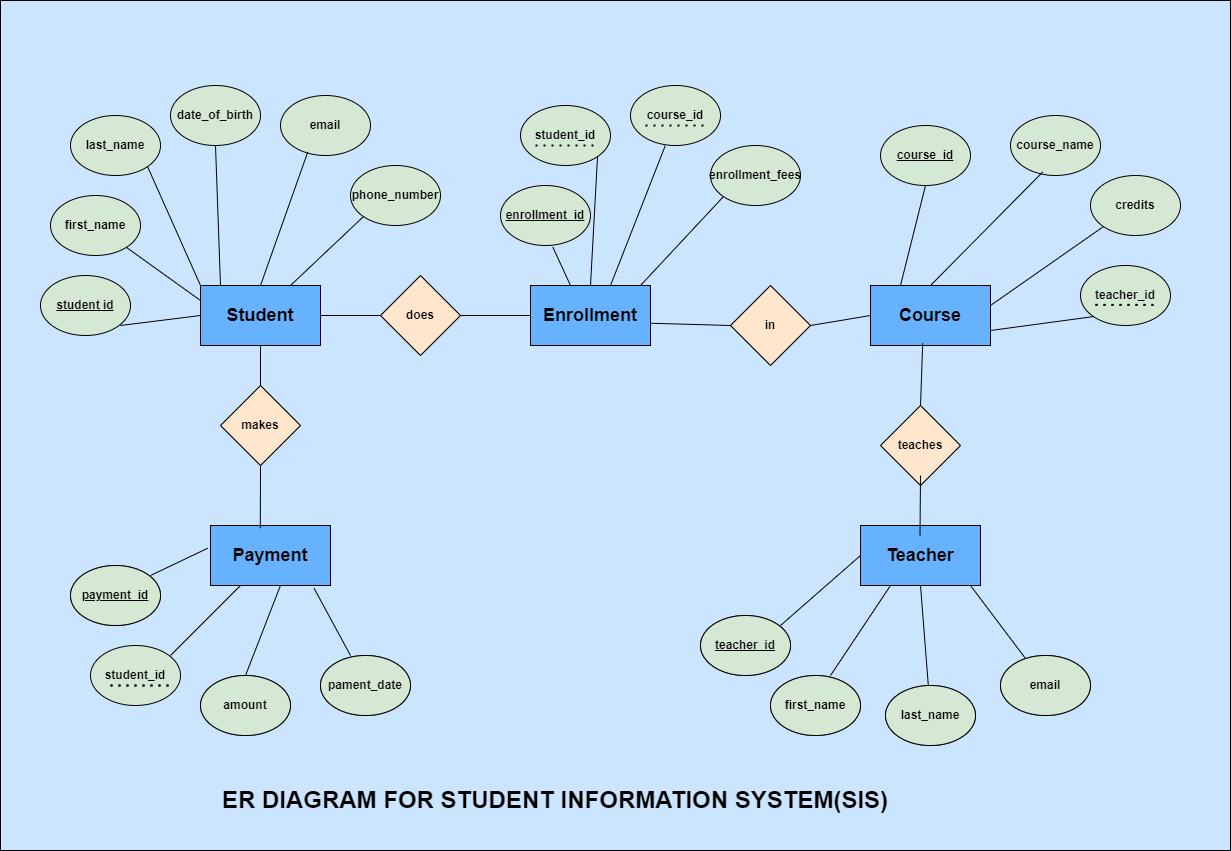

The diagram above was exported from draw.io. Its source (the exported page's mxGraphModel, read from the mxfile embedded in the PNG):
<mxGraphModel dx="2288" dy="1839" grid="1" gridSize="10" guides="1" tooltips="1" connect="1" arrows="1" fold="1" page="1" pageScale="1" pageWidth="850" pageHeight="1100" math="0" shadow="0" extFonts="Permanent Marker^https://fonts.googleapis.com/css?family=Permanent+Marker">
  <root>
    <mxCell id="0" />
    <mxCell id="1" parent="0" />
    <mxCell id="kOCg1B07p_bd85WiQjiC-73" value="" style="rounded=0;whiteSpace=wrap;html=1;fillColor=#CCE5FF;" vertex="1" parent="1">
      <mxGeometry x="-150" y="-165" width="1230" height="850" as="geometry" />
    </mxCell>
    <mxCell id="kOCg1B07p_bd85WiQjiC-1" value="&lt;b&gt;&lt;font style=&quot;font-size: 18px;&quot;&gt;Payment&lt;/font&gt;&lt;/b&gt;" style="rounded=0;whiteSpace=wrap;html=1;fillColor=#66B2FF;" vertex="1" parent="1">
      <mxGeometry x="60" y="360" width="120" height="60" as="geometry" />
    </mxCell>
    <mxCell id="kOCg1B07p_bd85WiQjiC-2" value="&lt;b&gt;&lt;font style=&quot;font-size: 18px;&quot;&gt;Student&lt;/font&gt;&lt;/b&gt;" style="rounded=0;whiteSpace=wrap;html=1;fillColor=#66B2FF;" vertex="1" parent="1">
      <mxGeometry x="50" y="120" width="120" height="60" as="geometry" />
    </mxCell>
    <mxCell id="kOCg1B07p_bd85WiQjiC-3" value="&lt;b&gt;&lt;font style=&quot;font-size: 18px;&quot;&gt;Course&lt;/font&gt;&lt;/b&gt;" style="rounded=0;whiteSpace=wrap;html=1;fillColor=#66B2FF;" vertex="1" parent="1">
      <mxGeometry x="720" y="120" width="120" height="60" as="geometry" />
    </mxCell>
    <mxCell id="kOCg1B07p_bd85WiQjiC-4" value="&lt;b&gt;&lt;font style=&quot;font-size: 18px;&quot;&gt;Enrollment&lt;/font&gt;&lt;/b&gt;" style="rounded=0;whiteSpace=wrap;html=1;fillColor=#66B2FF;" vertex="1" parent="1">
      <mxGeometry x="380" y="120" width="120" height="60" as="geometry" />
    </mxCell>
    <mxCell id="kOCg1B07p_bd85WiQjiC-6" value="&lt;b&gt;&lt;font style=&quot;font-size: 18px;&quot;&gt;Teacher&lt;/font&gt;&lt;/b&gt;" style="rounded=0;whiteSpace=wrap;html=1;fillColor=#66B2FF;" vertex="1" parent="1">
      <mxGeometry x="710" y="360" width="120" height="60" as="geometry" />
    </mxCell>
    <mxCell id="kOCg1B07p_bd85WiQjiC-7" value="&lt;b&gt;does&lt;/b&gt;" style="rhombus;whiteSpace=wrap;html=1;fillColor=#FFE6CC;" vertex="1" parent="1">
      <mxGeometry x="230" y="110" width="80" height="80" as="geometry" />
    </mxCell>
    <mxCell id="kOCg1B07p_bd85WiQjiC-8" value="&lt;b&gt;in&lt;/b&gt;" style="rhombus;whiteSpace=wrap;html=1;fillColor=#FFE6CC;" vertex="1" parent="1">
      <mxGeometry x="580" y="120" width="80" height="80" as="geometry" />
    </mxCell>
    <mxCell id="kOCg1B07p_bd85WiQjiC-9" value="&lt;b&gt;makes&lt;/b&gt;" style="rhombus;whiteSpace=wrap;html=1;fillColor=#FFE6CC;" vertex="1" parent="1">
      <mxGeometry x="70" y="220" width="80" height="80" as="geometry" />
    </mxCell>
    <mxCell id="kOCg1B07p_bd85WiQjiC-10" value="&lt;b&gt;teaches&lt;/b&gt;" style="rhombus;whiteSpace=wrap;html=1;fillColor=#FFE6CC;" vertex="1" parent="1">
      <mxGeometry x="730" y="240" width="80" height="80" as="geometry" />
    </mxCell>
    <mxCell id="kOCg1B07p_bd85WiQjiC-12" value="&lt;b&gt;date_of_birth&lt;/b&gt;" style="ellipse;whiteSpace=wrap;html=1;fillColor=#D5E8D4;" vertex="1" parent="1">
      <mxGeometry x="20" y="-80" width="90" height="60" as="geometry" />
    </mxCell>
    <mxCell id="kOCg1B07p_bd85WiQjiC-13" value="&lt;b&gt;last_name&lt;/b&gt;" style="ellipse;whiteSpace=wrap;html=1;fillColor=#D5E8D4;" vertex="1" parent="1">
      <mxGeometry x="-80" y="-50" width="90" height="60" as="geometry" />
    </mxCell>
    <mxCell id="kOCg1B07p_bd85WiQjiC-14" value="&lt;b&gt;first_name&lt;/b&gt;" style="ellipse;whiteSpace=wrap;html=1;fillColor=#D5E8D4;" vertex="1" parent="1">
      <mxGeometry x="-100" y="30" width="90" height="60" as="geometry" />
    </mxCell>
    <mxCell id="kOCg1B07p_bd85WiQjiC-15" value="&lt;u&gt;&lt;b&gt;student id&lt;/b&gt;&lt;/u&gt;" style="ellipse;whiteSpace=wrap;html=1;fillColor=#D5E8D4;" vertex="1" parent="1">
      <mxGeometry x="-110" y="110" width="90" height="60" as="geometry" />
    </mxCell>
    <mxCell id="kOCg1B07p_bd85WiQjiC-16" value="&lt;b&gt;email&lt;/b&gt;" style="ellipse;whiteSpace=wrap;html=1;fillColor=#D5E8D4;" vertex="1" parent="1">
      <mxGeometry x="130" y="-70" width="90" height="60" as="geometry" />
    </mxCell>
    <mxCell id="kOCg1B07p_bd85WiQjiC-17" value="&lt;b&gt;phone_number&lt;/b&gt;" style="ellipse;whiteSpace=wrap;html=1;fillColor=#D5E8D4;" vertex="1" parent="1">
      <mxGeometry x="200" width="90" height="60" as="geometry" />
    </mxCell>
    <mxCell id="kOCg1B07p_bd85WiQjiC-18" value="&lt;u&gt;&lt;b&gt;enrollment_id&lt;/b&gt;&lt;/u&gt;" style="ellipse;whiteSpace=wrap;html=1;fillColor=#D5E8D4;" vertex="1" parent="1">
      <mxGeometry x="350" y="20" width="90" height="60" as="geometry" />
    </mxCell>
    <mxCell id="kOCg1B07p_bd85WiQjiC-19" value="&lt;b&gt;student_id&lt;/b&gt;" style="ellipse;whiteSpace=wrap;html=1;fillColor=#D5E8D4;" vertex="1" parent="1">
      <mxGeometry x="370" y="-60" width="90" height="60" as="geometry" />
    </mxCell>
    <mxCell id="kOCg1B07p_bd85WiQjiC-20" value="&lt;b&gt;course_id&lt;/b&gt;" style="ellipse;whiteSpace=wrap;html=1;fillColor=#D5E8D4;" vertex="1" parent="1">
      <mxGeometry x="480" y="-80" width="90" height="60" as="geometry" />
    </mxCell>
    <mxCell id="kOCg1B07p_bd85WiQjiC-21" value="&lt;b&gt;enrollment_fees&lt;/b&gt;" style="ellipse;whiteSpace=wrap;html=1;fillColor=#D5E8D4;" vertex="1" parent="1">
      <mxGeometry x="560" y="-20" width="90" height="60" as="geometry" />
    </mxCell>
    <mxCell id="kOCg1B07p_bd85WiQjiC-23" value="&lt;u&gt;&lt;b&gt;course_id&lt;/b&gt;&lt;/u&gt;" style="ellipse;whiteSpace=wrap;html=1;fillColor=#D5E8D4;" vertex="1" parent="1">
      <mxGeometry x="730" y="-40" width="90" height="60" as="geometry" />
    </mxCell>
    <mxCell id="kOCg1B07p_bd85WiQjiC-24" value="&lt;b&gt;course_name&lt;/b&gt;" style="ellipse;whiteSpace=wrap;html=1;fillColor=#D5E8D4;" vertex="1" parent="1">
      <mxGeometry x="860" y="-50" width="90" height="60" as="geometry" />
    </mxCell>
    <mxCell id="kOCg1B07p_bd85WiQjiC-25" value="&lt;b&gt;credits&lt;/b&gt;" style="ellipse;whiteSpace=wrap;html=1;fillColor=#D5E8D4;" vertex="1" parent="1">
      <mxGeometry x="940" y="10" width="90" height="60" as="geometry" />
    </mxCell>
    <mxCell id="kOCg1B07p_bd85WiQjiC-26" value="&lt;b&gt;teacher_id&lt;/b&gt;" style="ellipse;whiteSpace=wrap;html=1;fillColor=#D5E8D4;" vertex="1" parent="1">
      <mxGeometry x="930" y="100" width="90" height="60" as="geometry" />
    </mxCell>
    <mxCell id="kOCg1B07p_bd85WiQjiC-27" value="&lt;u&gt;&lt;b&gt;payment_id&lt;/b&gt;&lt;/u&gt;" style="ellipse;whiteSpace=wrap;html=1;" vertex="1" parent="1">
      <mxGeometry x="-80" y="400" width="90" height="60" as="geometry" />
    </mxCell>
    <mxCell id="kOCg1B07p_bd85WiQjiC-28" value="&lt;b&gt;student_id&lt;/b&gt;" style="ellipse;whiteSpace=wrap;html=1;fillColor=#D5E8D4;" vertex="1" parent="1">
      <mxGeometry x="-60" y="480" width="90" height="60" as="geometry" />
    </mxCell>
    <mxCell id="kOCg1B07p_bd85WiQjiC-29" value="&lt;b&gt;amount&lt;/b&gt;" style="ellipse;whiteSpace=wrap;html=1;" vertex="1" parent="1">
      <mxGeometry x="50" y="510" width="90" height="60" as="geometry" />
    </mxCell>
    <mxCell id="kOCg1B07p_bd85WiQjiC-30" value="&lt;b&gt;pament_date&lt;/b&gt;" style="ellipse;whiteSpace=wrap;html=1;" vertex="1" parent="1">
      <mxGeometry x="170" y="490" width="90" height="60" as="geometry" />
    </mxCell>
    <mxCell id="kOCg1B07p_bd85WiQjiC-31" value="&lt;b&gt;first_name&lt;/b&gt;" style="ellipse;whiteSpace=wrap;html=1;" vertex="1" parent="1">
      <mxGeometry x="620" y="510" width="90" height="60" as="geometry" />
    </mxCell>
    <mxCell id="kOCg1B07p_bd85WiQjiC-32" value="&lt;b&gt;last_name&lt;/b&gt;" style="ellipse;whiteSpace=wrap;html=1;" vertex="1" parent="1">
      <mxGeometry x="735" y="520" width="90" height="60" as="geometry" />
    </mxCell>
    <mxCell id="kOCg1B07p_bd85WiQjiC-33" value="&lt;u&gt;&lt;b&gt;teacher_id&lt;/b&gt;&lt;/u&gt;" style="ellipse;whiteSpace=wrap;html=1;" vertex="1" parent="1">
      <mxGeometry x="550" y="450" width="90" height="60" as="geometry" />
    </mxCell>
    <mxCell id="kOCg1B07p_bd85WiQjiC-34" value="&lt;b&gt;email&lt;/b&gt;" style="ellipse;whiteSpace=wrap;html=1;" vertex="1" parent="1">
      <mxGeometry x="850" y="490" width="90" height="60" as="geometry" />
    </mxCell>
    <mxCell id="kOCg1B07p_bd85WiQjiC-36" value="" style="endArrow=none;dashed=1;html=1;dashPattern=1 3;strokeWidth=2;rounded=0;" edge="1" parent="1">
      <mxGeometry width="50" height="50" relative="1" as="geometry">
        <mxPoint x="945" y="139.41" as="sourcePoint" />
        <mxPoint x="1005" y="139.41" as="targetPoint" />
      </mxGeometry>
    </mxCell>
    <mxCell id="kOCg1B07p_bd85WiQjiC-37" value="" style="endArrow=none;dashed=1;html=1;dashPattern=1 3;strokeWidth=2;rounded=0;" edge="1" parent="1">
      <mxGeometry width="50" height="50" relative="1" as="geometry">
        <mxPoint x="495" y="-40" as="sourcePoint" />
        <mxPoint x="555" y="-40" as="targetPoint" />
      </mxGeometry>
    </mxCell>
    <mxCell id="kOCg1B07p_bd85WiQjiC-38" value="" style="endArrow=none;dashed=1;html=1;dashPattern=1 3;strokeWidth=2;rounded=0;" edge="1" parent="1">
      <mxGeometry width="50" height="50" relative="1" as="geometry">
        <mxPoint x="385" y="-20.000000000000007" as="sourcePoint" />
        <mxPoint x="445" y="-20.000000000000007" as="targetPoint" />
      </mxGeometry>
    </mxCell>
    <mxCell id="kOCg1B07p_bd85WiQjiC-39" value="" style="endArrow=none;dashed=1;html=1;dashPattern=1 3;strokeWidth=2;rounded=0;" edge="1" parent="1">
      <mxGeometry width="50" height="50" relative="1" as="geometry">
        <mxPoint x="-40" y="520" as="sourcePoint" />
        <mxPoint x="20" y="520" as="targetPoint" />
      </mxGeometry>
    </mxCell>
    <mxCell id="kOCg1B07p_bd85WiQjiC-40" value="" style="endArrow=none;html=1;rounded=0;entryX=0;entryY=1;entryDx=0;entryDy=0;" edge="1" parent="1" target="kOCg1B07p_bd85WiQjiC-17">
      <mxGeometry width="50" height="50" relative="1" as="geometry">
        <mxPoint x="140" y="120" as="sourcePoint" />
        <mxPoint x="190" y="70" as="targetPoint" />
      </mxGeometry>
    </mxCell>
    <mxCell id="kOCg1B07p_bd85WiQjiC-41" value="" style="endArrow=none;html=1;rounded=0;entryX=0.303;entryY=0.942;entryDx=0;entryDy=0;entryPerimeter=0;" edge="1" parent="1" target="kOCg1B07p_bd85WiQjiC-16">
      <mxGeometry width="50" height="50" relative="1" as="geometry">
        <mxPoint x="110" y="120" as="sourcePoint" />
        <mxPoint x="160" y="70" as="targetPoint" />
      </mxGeometry>
    </mxCell>
    <mxCell id="kOCg1B07p_bd85WiQjiC-42" value="" style="endArrow=none;html=1;rounded=0;entryX=0.5;entryY=1;entryDx=0;entryDy=0;" edge="1" parent="1" target="kOCg1B07p_bd85WiQjiC-12">
      <mxGeometry width="50" height="50" relative="1" as="geometry">
        <mxPoint x="70" y="120" as="sourcePoint" />
        <mxPoint x="120" y="70" as="targetPoint" />
      </mxGeometry>
    </mxCell>
    <mxCell id="kOCg1B07p_bd85WiQjiC-43" value="" style="endArrow=none;html=1;rounded=0;entryX=1;entryY=1;entryDx=0;entryDy=0;" edge="1" parent="1" target="kOCg1B07p_bd85WiQjiC-13">
      <mxGeometry width="50" height="50" relative="1" as="geometry">
        <mxPoint x="50" y="120" as="sourcePoint" />
        <mxPoint x="100" y="70" as="targetPoint" />
      </mxGeometry>
    </mxCell>
    <mxCell id="kOCg1B07p_bd85WiQjiC-44" value="" style="endArrow=none;html=1;rounded=0;" edge="1" parent="1" source="kOCg1B07p_bd85WiQjiC-14">
      <mxGeometry width="50" height="50" relative="1" as="geometry">
        <mxPoint y="185" as="sourcePoint" />
        <mxPoint x="50" y="135" as="targetPoint" />
      </mxGeometry>
    </mxCell>
    <mxCell id="kOCg1B07p_bd85WiQjiC-45" value="" style="endArrow=none;html=1;rounded=0;entryX=0;entryY=0.5;entryDx=0;entryDy=0;" edge="1" parent="1" target="kOCg1B07p_bd85WiQjiC-2">
      <mxGeometry width="50" height="50" relative="1" as="geometry">
        <mxPoint x="-30" y="160" as="sourcePoint" />
        <mxPoint x="20" y="110" as="targetPoint" />
      </mxGeometry>
    </mxCell>
    <mxCell id="kOCg1B07p_bd85WiQjiC-46" value="" style="endArrow=none;html=1;rounded=0;exitX=1;exitY=0.5;exitDx=0;exitDy=0;entryX=0;entryY=0.5;entryDx=0;entryDy=0;" edge="1" parent="1" source="kOCg1B07p_bd85WiQjiC-2" target="kOCg1B07p_bd85WiQjiC-7">
      <mxGeometry width="50" height="50" relative="1" as="geometry">
        <mxPoint x="270" y="120" as="sourcePoint" />
        <mxPoint x="320" y="70" as="targetPoint" />
      </mxGeometry>
    </mxCell>
    <mxCell id="kOCg1B07p_bd85WiQjiC-47" value="" style="endArrow=none;html=1;rounded=0;exitX=1;exitY=0.5;exitDx=0;exitDy=0;entryX=0;entryY=0.5;entryDx=0;entryDy=0;" edge="1" parent="1" source="kOCg1B07p_bd85WiQjiC-7" target="kOCg1B07p_bd85WiQjiC-4">
      <mxGeometry width="50" height="50" relative="1" as="geometry">
        <mxPoint x="270" y="120" as="sourcePoint" />
        <mxPoint x="320" y="70" as="targetPoint" />
      </mxGeometry>
    </mxCell>
    <mxCell id="kOCg1B07p_bd85WiQjiC-48" value="" style="endArrow=none;html=1;rounded=0;entryX=0.581;entryY=1.025;entryDx=0;entryDy=0;entryPerimeter=0;" edge="1" parent="1" target="kOCg1B07p_bd85WiQjiC-18">
      <mxGeometry width="50" height="50" relative="1" as="geometry">
        <mxPoint x="420" y="120" as="sourcePoint" />
        <mxPoint x="470" y="70" as="targetPoint" />
      </mxGeometry>
    </mxCell>
    <mxCell id="kOCg1B07p_bd85WiQjiC-49" value="" style="endArrow=none;html=1;rounded=0;entryX=1;entryY=1;entryDx=0;entryDy=0;" edge="1" parent="1" target="kOCg1B07p_bd85WiQjiC-19">
      <mxGeometry width="50" height="50" relative="1" as="geometry">
        <mxPoint x="440" y="120" as="sourcePoint" />
        <mxPoint x="490" y="70" as="targetPoint" />
      </mxGeometry>
    </mxCell>
    <mxCell id="kOCg1B07p_bd85WiQjiC-50" value="" style="endArrow=none;html=1;rounded=0;entryX=0.386;entryY=1.004;entryDx=0;entryDy=0;entryPerimeter=0;" edge="1" parent="1" target="kOCg1B07p_bd85WiQjiC-20">
      <mxGeometry width="50" height="50" relative="1" as="geometry">
        <mxPoint x="460" y="120" as="sourcePoint" />
        <mxPoint x="510" y="70" as="targetPoint" />
      </mxGeometry>
    </mxCell>
    <mxCell id="kOCg1B07p_bd85WiQjiC-51" value="" style="endArrow=none;html=1;rounded=0;entryX=0;entryY=1;entryDx=0;entryDy=0;" edge="1" parent="1" target="kOCg1B07p_bd85WiQjiC-21">
      <mxGeometry width="50" height="50" relative="1" as="geometry">
        <mxPoint x="490" y="120" as="sourcePoint" />
        <mxPoint x="540" y="70" as="targetPoint" />
      </mxGeometry>
    </mxCell>
    <mxCell id="kOCg1B07p_bd85WiQjiC-52" value="" style="endArrow=none;html=1;rounded=0;entryX=0;entryY=0.5;entryDx=0;entryDy=0;exitX=0.998;exitY=0.629;exitDx=0;exitDy=0;exitPerimeter=0;" edge="1" parent="1" source="kOCg1B07p_bd85WiQjiC-4" target="kOCg1B07p_bd85WiQjiC-8">
      <mxGeometry width="50" height="50" relative="1" as="geometry">
        <mxPoint x="500" y="170" as="sourcePoint" />
        <mxPoint x="550" y="120" as="targetPoint" />
      </mxGeometry>
    </mxCell>
    <mxCell id="kOCg1B07p_bd85WiQjiC-53" value="" style="endArrow=none;html=1;rounded=0;" edge="1" parent="1">
      <mxGeometry width="50" height="50" relative="1" as="geometry">
        <mxPoint x="660" y="160" as="sourcePoint" />
        <mxPoint x="720" y="150" as="targetPoint" />
      </mxGeometry>
    </mxCell>
    <mxCell id="kOCg1B07p_bd85WiQjiC-54" value="" style="endArrow=none;html=1;rounded=0;entryX=0.5;entryY=1;entryDx=0;entryDy=0;" edge="1" parent="1" target="kOCg1B07p_bd85WiQjiC-23">
      <mxGeometry width="50" height="50" relative="1" as="geometry">
        <mxPoint x="750" y="120" as="sourcePoint" />
        <mxPoint x="800" y="70" as="targetPoint" />
      </mxGeometry>
    </mxCell>
    <mxCell id="kOCg1B07p_bd85WiQjiC-55" value="" style="endArrow=none;html=1;rounded=0;entryX=0.358;entryY=0.942;entryDx=0;entryDy=0;entryPerimeter=0;" edge="1" parent="1" target="kOCg1B07p_bd85WiQjiC-24">
      <mxGeometry width="50" height="50" relative="1" as="geometry">
        <mxPoint x="780" y="120" as="sourcePoint" />
        <mxPoint x="830" y="70" as="targetPoint" />
      </mxGeometry>
    </mxCell>
    <mxCell id="kOCg1B07p_bd85WiQjiC-56" value="" style="endArrow=none;html=1;rounded=0;entryX=0;entryY=1;entryDx=0;entryDy=0;" edge="1" parent="1" target="kOCg1B07p_bd85WiQjiC-25">
      <mxGeometry width="50" height="50" relative="1" as="geometry">
        <mxPoint x="840" y="140" as="sourcePoint" />
        <mxPoint x="890" y="90" as="targetPoint" />
      </mxGeometry>
    </mxCell>
    <mxCell id="kOCg1B07p_bd85WiQjiC-57" value="" style="endArrow=none;html=1;rounded=0;entryX=0;entryY=1;entryDx=0;entryDy=0;" edge="1" parent="1" target="kOCg1B07p_bd85WiQjiC-26">
      <mxGeometry width="50" height="50" relative="1" as="geometry">
        <mxPoint x="840" y="165" as="sourcePoint" />
        <mxPoint x="890" y="115" as="targetPoint" />
      </mxGeometry>
    </mxCell>
    <mxCell id="kOCg1B07p_bd85WiQjiC-58" value="" style="endArrow=none;html=1;rounded=0;exitX=0.5;exitY=0;exitDx=0;exitDy=0;entryX=0.435;entryY=0.963;entryDx=0;entryDy=0;entryPerimeter=0;" edge="1" parent="1" source="kOCg1B07p_bd85WiQjiC-10" target="kOCg1B07p_bd85WiQjiC-3">
      <mxGeometry width="50" height="50" relative="1" as="geometry">
        <mxPoint x="745" y="230" as="sourcePoint" />
        <mxPoint x="780" y="180" as="targetPoint" />
      </mxGeometry>
    </mxCell>
    <mxCell id="kOCg1B07p_bd85WiQjiC-59" value="" style="endArrow=none;html=1;rounded=0;" edge="1" parent="1">
      <mxGeometry width="50" height="50" relative="1" as="geometry">
        <mxPoint x="769.5" y="370" as="sourcePoint" />
        <mxPoint x="770" y="310" as="targetPoint" />
      </mxGeometry>
    </mxCell>
    <mxCell id="kOCg1B07p_bd85WiQjiC-60" value="" style="endArrow=none;html=1;rounded=0;entryX=0;entryY=0.5;entryDx=0;entryDy=0;" edge="1" parent="1" target="kOCg1B07p_bd85WiQjiC-6">
      <mxGeometry width="50" height="50" relative="1" as="geometry">
        <mxPoint x="630" y="460" as="sourcePoint" />
        <mxPoint x="680" y="410" as="targetPoint" />
      </mxGeometry>
    </mxCell>
    <mxCell id="kOCg1B07p_bd85WiQjiC-61" value="" style="endArrow=none;html=1;rounded=0;entryX=0.25;entryY=1;entryDx=0;entryDy=0;" edge="1" parent="1" target="kOCg1B07p_bd85WiQjiC-6">
      <mxGeometry width="50" height="50" relative="1" as="geometry">
        <mxPoint x="680" y="510" as="sourcePoint" />
        <mxPoint x="730" y="460" as="targetPoint" />
      </mxGeometry>
    </mxCell>
    <mxCell id="kOCg1B07p_bd85WiQjiC-62" value="" style="endArrow=none;html=1;rounded=0;entryX=0.5;entryY=1;entryDx=0;entryDy=0;" edge="1" parent="1" source="kOCg1B07p_bd85WiQjiC-32" target="kOCg1B07p_bd85WiQjiC-6">
      <mxGeometry width="50" height="50" relative="1" as="geometry">
        <mxPoint x="755" y="530" as="sourcePoint" />
        <mxPoint x="805" y="480" as="targetPoint" />
      </mxGeometry>
    </mxCell>
    <mxCell id="kOCg1B07p_bd85WiQjiC-63" value="" style="endArrow=none;html=1;rounded=0;" edge="1" parent="1" source="kOCg1B07p_bd85WiQjiC-34">
      <mxGeometry width="50" height="50" relative="1" as="geometry">
        <mxPoint x="770" y="470" as="sourcePoint" />
        <mxPoint x="820" y="420" as="targetPoint" />
      </mxGeometry>
    </mxCell>
    <mxCell id="kOCg1B07p_bd85WiQjiC-67" value="" style="endArrow=none;html=1;rounded=0;entryX=0.5;entryY=1;entryDx=0;entryDy=0;exitX=0.415;exitY=0.046;exitDx=0;exitDy=0;exitPerimeter=0;" edge="1" parent="1" source="kOCg1B07p_bd85WiQjiC-1" target="kOCg1B07p_bd85WiQjiC-9">
      <mxGeometry width="50" height="50" relative="1" as="geometry">
        <mxPoint x="90" y="370" as="sourcePoint" />
        <mxPoint x="140" y="320" as="targetPoint" />
      </mxGeometry>
    </mxCell>
    <mxCell id="kOCg1B07p_bd85WiQjiC-68" value="" style="endArrow=none;html=1;rounded=0;entryX=0.5;entryY=1;entryDx=0;entryDy=0;" edge="1" parent="1" source="kOCg1B07p_bd85WiQjiC-9" target="kOCg1B07p_bd85WiQjiC-2">
      <mxGeometry width="50" height="50" relative="1" as="geometry">
        <mxPoint x="90" y="370" as="sourcePoint" />
        <mxPoint x="140" y="320" as="targetPoint" />
      </mxGeometry>
    </mxCell>
    <mxCell id="kOCg1B07p_bd85WiQjiC-69" value="" style="endArrow=none;html=1;rounded=0;entryX=-0.023;entryY=0.379;entryDx=0;entryDy=0;entryPerimeter=0;" edge="1" parent="1" target="kOCg1B07p_bd85WiQjiC-1">
      <mxGeometry width="50" height="50" relative="1" as="geometry">
        <mxPoint y="410" as="sourcePoint" />
        <mxPoint x="50" y="360" as="targetPoint" />
      </mxGeometry>
    </mxCell>
    <mxCell id="kOCg1B07p_bd85WiQjiC-70" value="" style="endArrow=none;html=1;rounded=0;entryX=0.25;entryY=1;entryDx=0;entryDy=0;" edge="1" parent="1" target="kOCg1B07p_bd85WiQjiC-1">
      <mxGeometry width="50" height="50" relative="1" as="geometry">
        <mxPoint x="20" y="490" as="sourcePoint" />
        <mxPoint x="70" y="440" as="targetPoint" />
      </mxGeometry>
    </mxCell>
    <mxCell id="kOCg1B07p_bd85WiQjiC-71" value="" style="endArrow=none;html=1;rounded=0;entryX=0.583;entryY=1;entryDx=0;entryDy=0;entryPerimeter=0;" edge="1" parent="1" target="kOCg1B07p_bd85WiQjiC-1">
      <mxGeometry width="50" height="50" relative="1" as="geometry">
        <mxPoint x="95" y="510" as="sourcePoint" />
        <mxPoint x="145" y="460" as="targetPoint" />
      </mxGeometry>
    </mxCell>
    <mxCell id="kOCg1B07p_bd85WiQjiC-72" value="" style="endArrow=none;html=1;rounded=0;entryX=0.863;entryY=1.046;entryDx=0;entryDy=0;entryPerimeter=0;" edge="1" parent="1" target="kOCg1B07p_bd85WiQjiC-1">
      <mxGeometry width="50" height="50" relative="1" as="geometry">
        <mxPoint x="200" y="490" as="sourcePoint" />
        <mxPoint x="250" y="440" as="targetPoint" />
      </mxGeometry>
    </mxCell>
    <mxCell id="kOCg1B07p_bd85WiQjiC-74" value="&lt;font style=&quot;font-size: 24px;&quot;&gt;&lt;b&gt;ER DIAGRAM FOR STUDENT INFORMATION SYSTEM(SIS)&lt;/b&gt;&lt;/font&gt;" style="text;html=1;align=center;verticalAlign=middle;whiteSpace=wrap;rounded=0;" vertex="1" parent="1">
      <mxGeometry x="60" y="620" width="690" height="30" as="geometry" />
    </mxCell>
    <mxCell id="kOCg1B07p_bd85WiQjiC-75" value="&lt;u&gt;&lt;b&gt;payment_id&lt;/b&gt;&lt;/u&gt;" style="ellipse;whiteSpace=wrap;html=1;fillColor=#D5E8D4;" vertex="1" parent="1">
      <mxGeometry x="-80" y="400" width="90" height="60" as="geometry" />
    </mxCell>
    <mxCell id="kOCg1B07p_bd85WiQjiC-76" value="" style="endArrow=none;dashed=1;html=1;dashPattern=1 3;strokeWidth=2;rounded=0;" edge="1" parent="1">
      <mxGeometry width="50" height="50" relative="1" as="geometry">
        <mxPoint x="-40" y="520" as="sourcePoint" />
        <mxPoint x="20" y="520" as="targetPoint" />
      </mxGeometry>
    </mxCell>
    <mxCell id="kOCg1B07p_bd85WiQjiC-77" value="&lt;b&gt;amount&lt;/b&gt;" style="ellipse;whiteSpace=wrap;html=1;fillColor=#D5E8D4;" vertex="1" parent="1">
      <mxGeometry x="50" y="510" width="90" height="60" as="geometry" />
    </mxCell>
    <mxCell id="kOCg1B07p_bd85WiQjiC-78" value="&lt;b&gt;pament_date&lt;/b&gt;" style="ellipse;whiteSpace=wrap;html=1;fillColor=#D5E8D4;" vertex="1" parent="1">
      <mxGeometry x="170" y="490" width="90" height="60" as="geometry" />
    </mxCell>
    <mxCell id="kOCg1B07p_bd85WiQjiC-79" value="&lt;u&gt;&lt;b&gt;teacher_id&lt;/b&gt;&lt;/u&gt;" style="ellipse;whiteSpace=wrap;html=1;fillColor=#D5E8D4;" vertex="1" parent="1">
      <mxGeometry x="550" y="450" width="90" height="60" as="geometry" />
    </mxCell>
    <mxCell id="kOCg1B07p_bd85WiQjiC-80" value="&lt;b&gt;first_name&lt;/b&gt;" style="ellipse;whiteSpace=wrap;html=1;fillColor=#D5E8D4;" vertex="1" parent="1">
      <mxGeometry x="620" y="510" width="90" height="60" as="geometry" />
    </mxCell>
    <mxCell id="kOCg1B07p_bd85WiQjiC-81" value="&lt;b&gt;last_name&lt;/b&gt;" style="ellipse;whiteSpace=wrap;html=1;fillColor=#D5E8D4;" vertex="1" parent="1">
      <mxGeometry x="735" y="520" width="90" height="60" as="geometry" />
    </mxCell>
    <mxCell id="kOCg1B07p_bd85WiQjiC-82" value="&lt;b&gt;email&lt;/b&gt;" style="ellipse;whiteSpace=wrap;html=1;fillColor=#D5E8D4;" vertex="1" parent="1">
      <mxGeometry x="850" y="490" width="90" height="60" as="geometry" />
    </mxCell>
    <mxCell id="kOCg1B07p_bd85WiQjiC-83" value="" style="endArrow=none;dashed=1;html=1;dashPattern=1 3;strokeWidth=2;rounded=0;" edge="1" parent="1">
      <mxGeometry width="50" height="50" relative="1" as="geometry">
        <mxPoint x="945" y="139.41" as="sourcePoint" />
        <mxPoint x="1005" y="139.41" as="targetPoint" />
      </mxGeometry>
    </mxCell>
  </root>
</mxGraphModel>